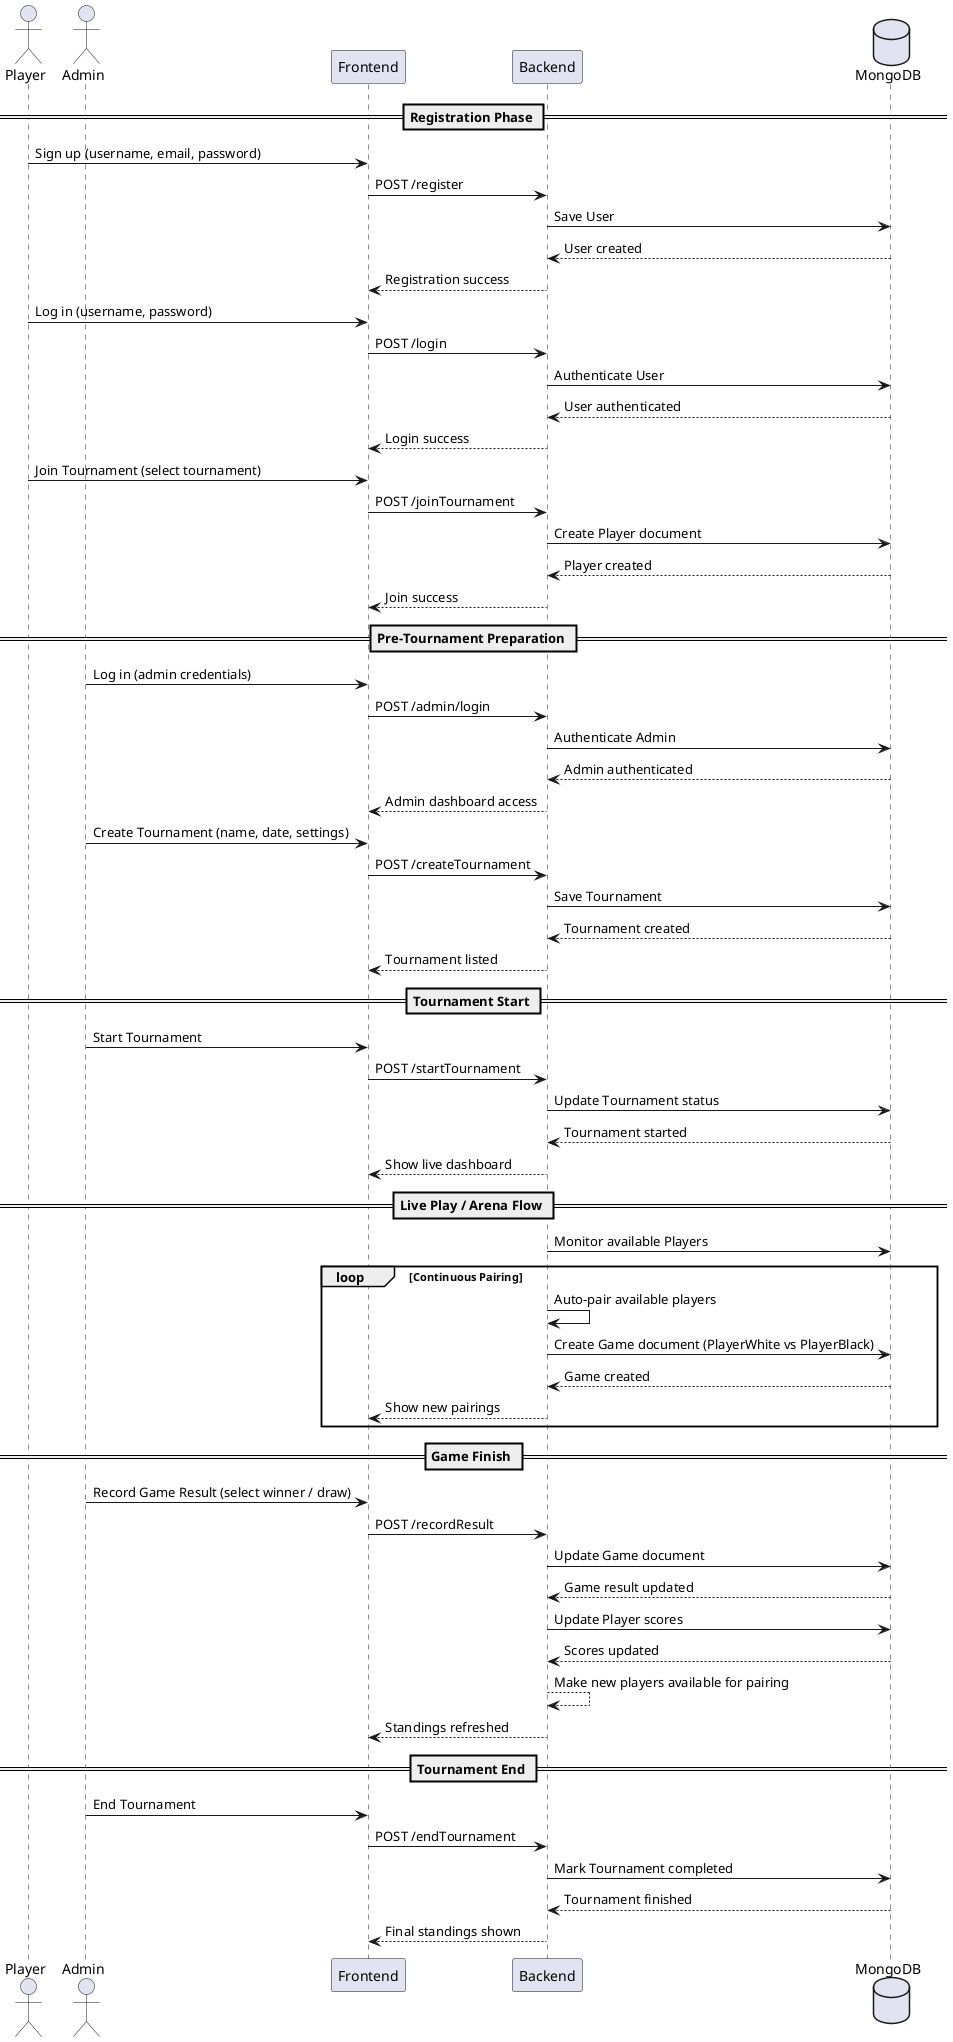

The diagram above was rendered by PlantUML. Its source (embedded in the PNG):
@startuml
actor Player
actor Admin
participant Frontend
participant Backend
database MongoDB

== Registration Phase ==

Player -> Frontend : Sign up (username, email, password)
Frontend -> Backend : POST /register
Backend -> MongoDB : Save User
MongoDB --> Backend : User created
Backend --> Frontend : Registration success

Player -> Frontend : Log in (username, password)
Frontend -> Backend : POST /login
Backend -> MongoDB : Authenticate User
MongoDB --> Backend : User authenticated
Backend --> Frontend : Login success

Player -> Frontend : Join Tournament (select tournament)
Frontend -> Backend : POST /joinTournament
Backend -> MongoDB : Create Player document
MongoDB --> Backend : Player created
Backend --> Frontend : Join success

== Pre-Tournament Preparation ==

Admin -> Frontend : Log in (admin credentials)
Frontend -> Backend : POST /admin/login
Backend -> MongoDB : Authenticate Admin
MongoDB --> Backend : Admin authenticated
Backend --> Frontend : Admin dashboard access

Admin -> Frontend : Create Tournament (name, date, settings)
Frontend -> Backend : POST /createTournament
Backend -> MongoDB : Save Tournament
MongoDB --> Backend : Tournament created
Backend --> Frontend : Tournament listed

== Tournament Start ==

Admin -> Frontend : Start Tournament
Frontend -> Backend : POST /startTournament
Backend -> MongoDB : Update Tournament status
MongoDB --> Backend : Tournament started
Backend --> Frontend : Show live dashboard

== Live Play / Arena Flow ==

Backend -> MongoDB : Monitor available Players
loop Continuous Pairing
    Backend -> Backend : Auto-pair available players
    Backend -> MongoDB : Create Game document (PlayerWhite vs PlayerBlack)
    MongoDB --> Backend : Game created
    Backend --> Frontend : Show new pairings
end

== Game Finish ==

Admin -> Frontend : Record Game Result (select winner / draw)
Frontend -> Backend : POST /recordResult
Backend -> MongoDB : Update Game document
MongoDB --> Backend : Game result updated
Backend -> MongoDB : Update Player scores
MongoDB --> Backend : Scores updated
Backend --> Backend : Make new players available for pairing
Backend --> Frontend : Standings refreshed

== Tournament End ==

Admin -> Frontend : End Tournament
Frontend -> Backend : POST /endTournament
Backend -> MongoDB : Mark Tournament completed
MongoDB --> Backend : Tournament finished
Backend --> Frontend : Final standings shown

@enduml